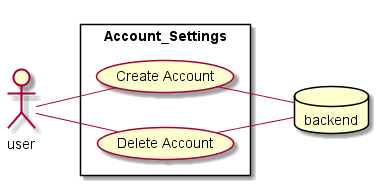

The diagram above was rendered by PlantUML. Its source (embedded in the PNG):
@startuml Account Settings
left to right direction

skinparam packageStyle rectangle

actor user
database backend



rectangle Account_Settings{
            user -- (Create Account)
        (Create Account) -- backend

        user -- (Delete Account)
        (Delete Account) -- backend
}
@enduml